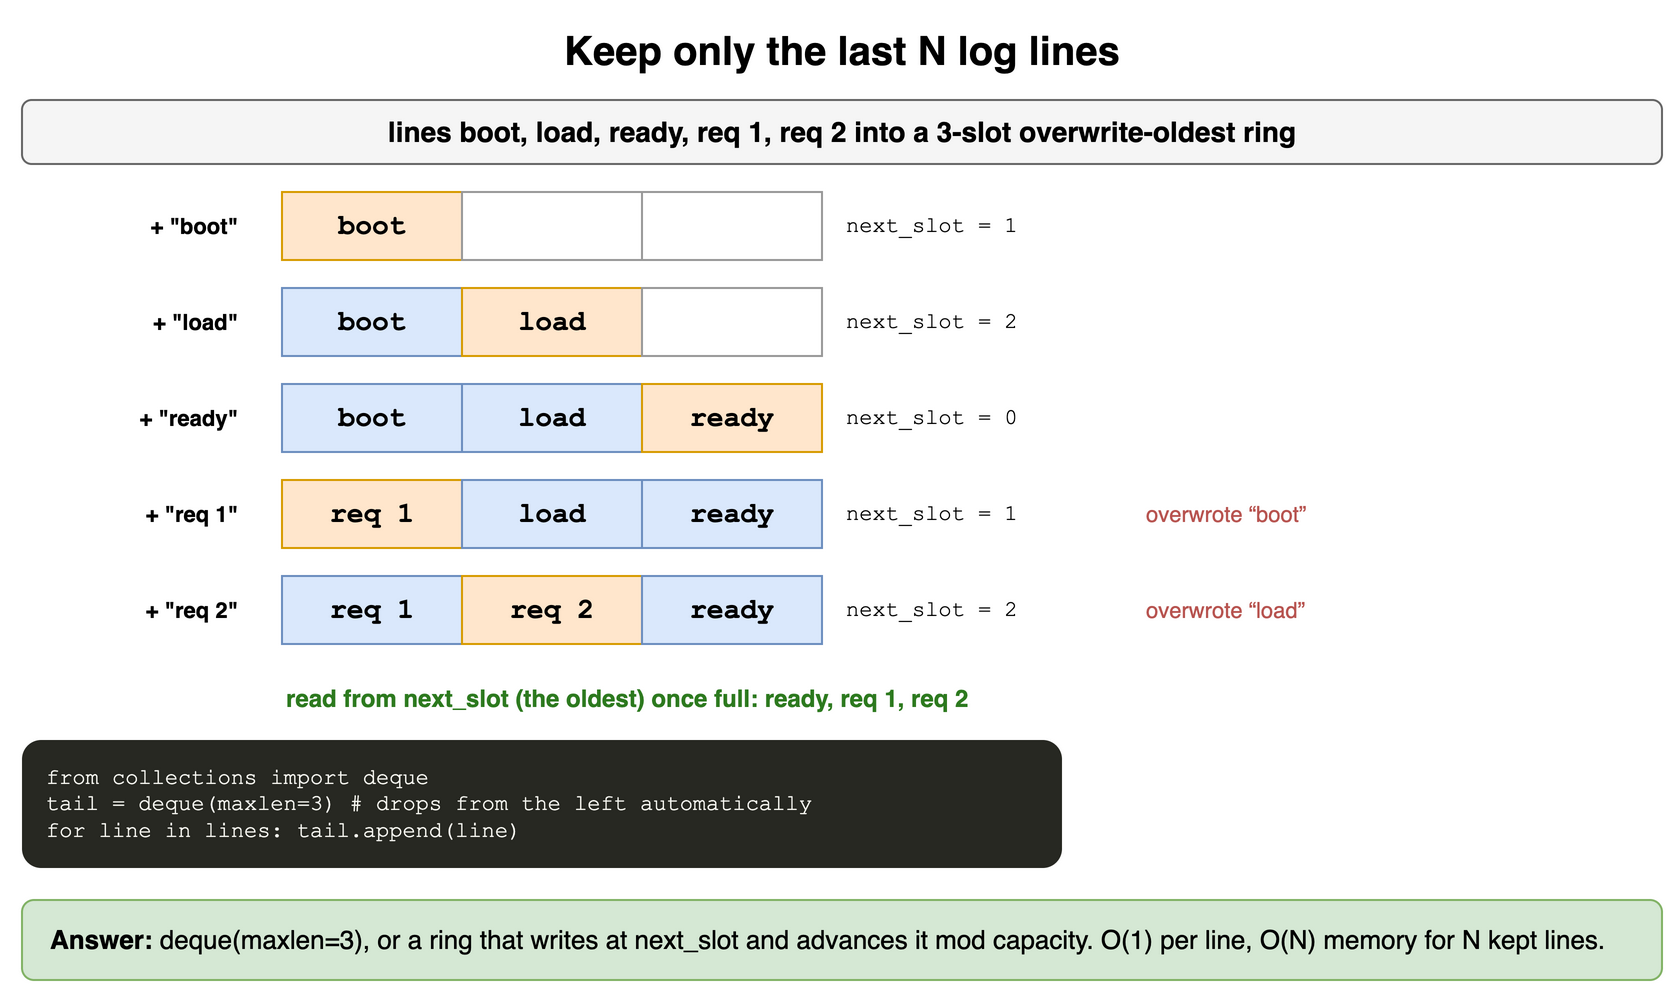

The diagram above was exported from draw.io. Its source (the exported page's mxGraphModel, read from the mxfile embedded in the PNG):
<mxGraphModel dx="900" dy="510" grid="1" gridSize="10" guides="1" tooltips="1" connect="1" arrows="1" fold="1" page="1" pageScale="1" pageWidth="900" pageHeight="510" math="0" shadow="0">
  <root>
    <mxCell id="0" />
    <mxCell id="1" parent="0" />
    <mxCell id="q12c1" value="Keep only the last N log lines" style="text;html=1;align=center;verticalAlign=middle;whiteSpace=wrap;fontSize=20;fontStyle=1;" vertex="1" parent="1">
      <mxGeometry x="40" y="10" width="820" height="30" as="geometry" />
    </mxCell>
    <mxCell id="q12c2" value="lines boot, load, ready, req 1, req 2 into a 3-slot overwrite-oldest ring" style="rounded=1;whiteSpace=wrap;html=1;fillColor=#f5f5f5;strokeColor=#666666;fontStyle=1;fontSize=14;" vertex="1" parent="1">
      <mxGeometry x="40" y="50" width="820" height="32" as="geometry" />
    </mxCell>
    <mxCell id="q12c3" value="+ &quot;boot&quot;" style="text;html=1;align=center;verticalAlign=middle;whiteSpace=wrap;fontSize=11;fontStyle=1;align=right;fontColor=#000000;" vertex="1" parent="1">
      <mxGeometry x="40" y="96" width="110" height="34" as="geometry" />
    </mxCell>
    <mxCell id="q12c4" value="boot" style="rounded=0;whiteSpace=wrap;html=1;fontStyle=1;fontSize=14;fillColor=#ffe6cc;strokeColor=#d79b00;fontFamily=Courier New;" vertex="1" parent="1">
      <mxGeometry x="170" y="96" width="90" height="34" as="geometry" />
    </mxCell>
    <mxCell id="q12c5" value="" style="rounded=0;whiteSpace=wrap;html=1;fillColor=#ffffff;strokeColor=#999999;fontColor=#bbbbbb;fontSize=12;fontFamily=Courier New;" vertex="1" parent="1">
      <mxGeometry x="260" y="96" width="90" height="34" as="geometry" />
    </mxCell>
    <mxCell id="q12c6" value="" style="rounded=0;whiteSpace=wrap;html=1;fillColor=#ffffff;strokeColor=#999999;fontColor=#bbbbbb;fontSize=12;fontFamily=Courier New;" vertex="1" parent="1">
      <mxGeometry x="350" y="96" width="90" height="34" as="geometry" />
    </mxCell>
    <mxCell id="q12c7" value="next_slot = 1" style="text;html=1;align=center;verticalAlign=middle;whiteSpace=wrap;fontSize=11;align=left;fontFamily=Courier New;" vertex="1" parent="1">
      <mxGeometry x="450" y="96" width="140" height="34" as="geometry" />
    </mxCell>
    <mxCell id="q12c8" value="+ &quot;load&quot;" style="text;html=1;align=center;verticalAlign=middle;whiteSpace=wrap;fontSize=11;fontStyle=1;align=right;fontColor=#000000;" vertex="1" parent="1">
      <mxGeometry x="40" y="144" width="110" height="34" as="geometry" />
    </mxCell>
    <mxCell id="q12c9" value="boot" style="rounded=0;whiteSpace=wrap;html=1;fontStyle=1;fontSize=14;fillColor=#dae8fc;strokeColor=#6c8ebf;fontFamily=Courier New;" vertex="1" parent="1">
      <mxGeometry x="170" y="144" width="90" height="34" as="geometry" />
    </mxCell>
    <mxCell id="q12c10" value="load" style="rounded=0;whiteSpace=wrap;html=1;fontStyle=1;fontSize=14;fillColor=#ffe6cc;strokeColor=#d79b00;fontFamily=Courier New;" vertex="1" parent="1">
      <mxGeometry x="260" y="144" width="90" height="34" as="geometry" />
    </mxCell>
    <mxCell id="q12c11" value="" style="rounded=0;whiteSpace=wrap;html=1;fillColor=#ffffff;strokeColor=#999999;fontColor=#bbbbbb;fontSize=12;fontFamily=Courier New;" vertex="1" parent="1">
      <mxGeometry x="350" y="144" width="90" height="34" as="geometry" />
    </mxCell>
    <mxCell id="q12c12" value="next_slot = 2" style="text;html=1;align=center;verticalAlign=middle;whiteSpace=wrap;fontSize=11;align=left;fontFamily=Courier New;" vertex="1" parent="1">
      <mxGeometry x="450" y="144" width="140" height="34" as="geometry" />
    </mxCell>
    <mxCell id="q12c13" value="+ &quot;ready&quot;" style="text;html=1;align=center;verticalAlign=middle;whiteSpace=wrap;fontSize=11;fontStyle=1;align=right;fontColor=#000000;" vertex="1" parent="1">
      <mxGeometry x="40" y="192" width="110" height="34" as="geometry" />
    </mxCell>
    <mxCell id="q12c14" value="boot" style="rounded=0;whiteSpace=wrap;html=1;fontStyle=1;fontSize=14;fillColor=#dae8fc;strokeColor=#6c8ebf;fontFamily=Courier New;" vertex="1" parent="1">
      <mxGeometry x="170" y="192" width="90" height="34" as="geometry" />
    </mxCell>
    <mxCell id="q12c15" value="load" style="rounded=0;whiteSpace=wrap;html=1;fontStyle=1;fontSize=14;fillColor=#dae8fc;strokeColor=#6c8ebf;fontFamily=Courier New;" vertex="1" parent="1">
      <mxGeometry x="260" y="192" width="90" height="34" as="geometry" />
    </mxCell>
    <mxCell id="q12c16" value="ready" style="rounded=0;whiteSpace=wrap;html=1;fontStyle=1;fontSize=14;fillColor=#ffe6cc;strokeColor=#d79b00;fontFamily=Courier New;" vertex="1" parent="1">
      <mxGeometry x="350" y="192" width="90" height="34" as="geometry" />
    </mxCell>
    <mxCell id="q12c17" value="next_slot = 0" style="text;html=1;align=center;verticalAlign=middle;whiteSpace=wrap;fontSize=11;align=left;fontFamily=Courier New;" vertex="1" parent="1">
      <mxGeometry x="450" y="192" width="140" height="34" as="geometry" />
    </mxCell>
    <mxCell id="q12c18" value="+ &quot;req 1&quot;" style="text;html=1;align=center;verticalAlign=middle;whiteSpace=wrap;fontSize=11;fontStyle=1;align=right;fontColor=#000000;" vertex="1" parent="1">
      <mxGeometry x="40" y="240" width="110" height="34" as="geometry" />
    </mxCell>
    <mxCell id="q12c19" value="req 1" style="rounded=0;whiteSpace=wrap;html=1;fontStyle=1;fontSize=14;fillColor=#ffe6cc;strokeColor=#d79b00;fontFamily=Courier New;" vertex="1" parent="1">
      <mxGeometry x="170" y="240" width="90" height="34" as="geometry" />
    </mxCell>
    <mxCell id="q12c20" value="load" style="rounded=0;whiteSpace=wrap;html=1;fontStyle=1;fontSize=14;fillColor=#dae8fc;strokeColor=#6c8ebf;fontFamily=Courier New;" vertex="1" parent="1">
      <mxGeometry x="260" y="240" width="90" height="34" as="geometry" />
    </mxCell>
    <mxCell id="q12c21" value="ready" style="rounded=0;whiteSpace=wrap;html=1;fontStyle=1;fontSize=14;fillColor=#dae8fc;strokeColor=#6c8ebf;fontFamily=Courier New;" vertex="1" parent="1">
      <mxGeometry x="350" y="240" width="90" height="34" as="geometry" />
    </mxCell>
    <mxCell id="q12c22" value="next_slot = 1" style="text;html=1;align=center;verticalAlign=middle;whiteSpace=wrap;fontSize=11;align=left;fontFamily=Courier New;" vertex="1" parent="1">
      <mxGeometry x="450" y="240" width="140" height="34" as="geometry" />
    </mxCell>
    <mxCell id="q12c23" value="overwrote “boot”" style="text;html=1;align=center;verticalAlign=middle;whiteSpace=wrap;fontSize=11;align=left;fontColor=#b85450;" vertex="1" parent="1">
      <mxGeometry x="600" y="240" width="200" height="34" as="geometry" />
    </mxCell>
    <mxCell id="q12c24" value="+ &quot;req 2&quot;" style="text;html=1;align=center;verticalAlign=middle;whiteSpace=wrap;fontSize=11;fontStyle=1;align=right;fontColor=#000000;" vertex="1" parent="1">
      <mxGeometry x="40" y="288" width="110" height="34" as="geometry" />
    </mxCell>
    <mxCell id="q12c25" value="req 1" style="rounded=0;whiteSpace=wrap;html=1;fontStyle=1;fontSize=14;fillColor=#dae8fc;strokeColor=#6c8ebf;fontFamily=Courier New;" vertex="1" parent="1">
      <mxGeometry x="170" y="288" width="90" height="34" as="geometry" />
    </mxCell>
    <mxCell id="q12c26" value="req 2" style="rounded=0;whiteSpace=wrap;html=1;fontStyle=1;fontSize=14;fillColor=#ffe6cc;strokeColor=#d79b00;fontFamily=Courier New;" vertex="1" parent="1">
      <mxGeometry x="260" y="288" width="90" height="34" as="geometry" />
    </mxCell>
    <mxCell id="q12c27" value="ready" style="rounded=0;whiteSpace=wrap;html=1;fontStyle=1;fontSize=14;fillColor=#dae8fc;strokeColor=#6c8ebf;fontFamily=Courier New;" vertex="1" parent="1">
      <mxGeometry x="350" y="288" width="90" height="34" as="geometry" />
    </mxCell>
    <mxCell id="q12c28" value="next_slot = 2" style="text;html=1;align=center;verticalAlign=middle;whiteSpace=wrap;fontSize=11;align=left;fontFamily=Courier New;" vertex="1" parent="1">
      <mxGeometry x="450" y="288" width="140" height="34" as="geometry" />
    </mxCell>
    <mxCell id="q12c29" value="overwrote “load”" style="text;html=1;align=center;verticalAlign=middle;whiteSpace=wrap;fontSize=11;align=left;fontColor=#b85450;" vertex="1" parent="1">
      <mxGeometry x="600" y="288" width="200" height="34" as="geometry" />
    </mxCell>
    <mxCell id="q12c30" value="read from next_slot (the oldest) once full: ready, req 1, req 2" style="text;html=1;align=center;verticalAlign=middle;whiteSpace=wrap;fontSize=12;fontColor=#2d7a1f;fontStyle=1;align=left;" vertex="1" parent="1">
      <mxGeometry x="170" y="340" width="600" height="18" as="geometry" />
    </mxCell>
    <mxCell id="q12c31" value="from collections import deque&lt;br&gt;tail = deque(maxlen=3)   # drops from the left automatically&lt;br&gt;for line in lines: tail.append(line)" style="rounded=1;whiteSpace=wrap;html=1;align=left;verticalAlign=top;spacingLeft=10;spacingTop=6;fontFamily=Courier New;fontSize=11;fillColor=#272822;fontColor=#f8f8f2;strokeColor=none;" vertex="1" parent="1">
      <mxGeometry x="40" y="370" width="520" height="64" as="geometry" />
    </mxCell>
    <mxCell id="q12c32" value="&lt;b&gt;Answer:&lt;/b&gt; deque(maxlen=3), or a ring that writes at next_slot and advances it mod capacity. O(1) per line, O(N) memory for N kept lines." style="rounded=1;whiteSpace=wrap;html=1;fillColor=#d5e8d4;strokeColor=#82b366;fontSize=13;align=left;spacingLeft=12;" vertex="1" parent="1">
      <mxGeometry x="40" y="450" width="820" height="40" as="geometry" />
    </mxCell>
  </root>
</mxGraphModel>